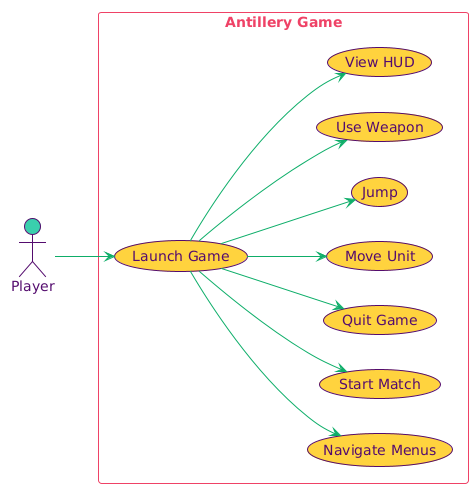

The diagram above was rendered by PlantUML. Its source (embedded in the PNG):
@startuml
left to right direction

!theme plain
skinparam backgroundColor #FFFFFF

skinparam actor {
    BackgroundColor #3bceac
    BorderColor #540d6e
    FontColor #540d6e
}

skinparam usecase {
    BackgroundColor #ffd23f
    BorderColor #540d6e
    FontColor #540d6e
    ArrowColor #0ead69
}

skinparam rectangle {
    BackgroundColor #ffffff
    BorderColor #ee4266
    FontColor #ee4266
}

skinparam defaultFontName Arial

actor Player

rectangle "Antillery Game" {
    usecase "Launch Game" as UC0
    
    usecase "Navigate Menus" as UC1
    usecase "Start Match" as UC2
    usecase "Quit Game" as UC3
    
    usecase "Move Unit" as UC4
    usecase "Jump" as UC5
    usecase "Use Weapon" as UC6
    usecase "View HUD" as UC7
}

Player --> UC0

UC0 --> UC1
UC0 --> UC2
UC0 --> UC3
UC0 --> UC4
UC0 --> UC5
UC0 --> UC6
UC0 --> UC7
@enduml